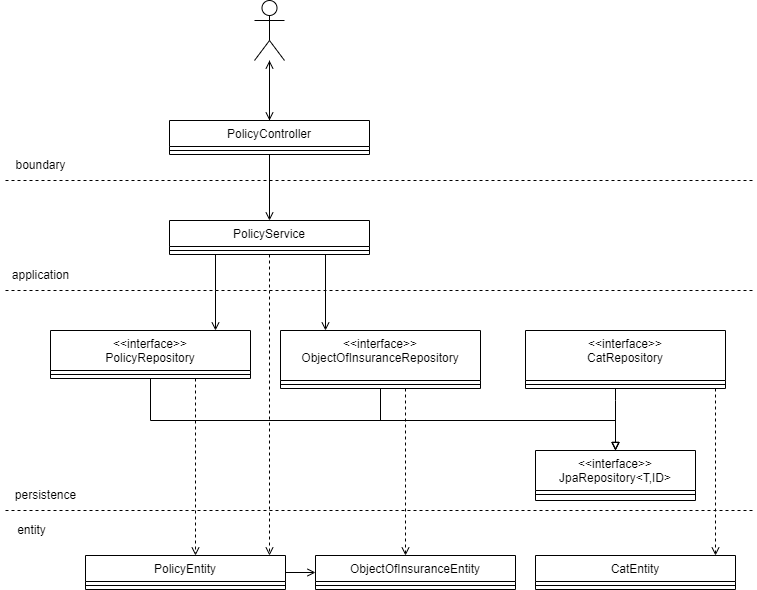

The diagram above was exported from draw.io. Its source (the exported page's mxGraphModel, read from the mxfile embedded in the PNG):
<mxGraphModel dx="1098" dy="988" grid="1" gridSize="10" guides="1" tooltips="1" connect="1" arrows="1" fold="1" page="1" pageScale="1" pageWidth="827" pageHeight="1169" math="0" shadow="0">
  <root>
    <mxCell id="WIyWlLk6GJQsqaUBKTNV-0" />
    <mxCell id="WIyWlLk6GJQsqaUBKTNV-1" parent="WIyWlLk6GJQsqaUBKTNV-0" />
    <mxCell id="Rph1CberyRZK9bN4beUE-2" style="edgeStyle=orthogonalEdgeStyle;rounded=0;orthogonalLoop=1;jettySize=auto;html=1;endArrow=open;endFill=0;" parent="WIyWlLk6GJQsqaUBKTNV-1" source="zkfFHV4jXpPFQw0GAbJ--17" target="Rph1CberyRZK9bN4beUE-0" edge="1">
      <mxGeometry relative="1" as="geometry">
        <Array as="points">
          <mxPoint x="314" y="90" />
          <mxPoint x="314" y="90" />
        </Array>
      </mxGeometry>
    </mxCell>
    <mxCell id="Rph1CberyRZK9bN4beUE-3" style="edgeStyle=orthogonalEdgeStyle;rounded=0;orthogonalLoop=1;jettySize=auto;html=1;endArrow=open;endFill=0;" parent="WIyWlLk6GJQsqaUBKTNV-1" source="zkfFHV4jXpPFQw0GAbJ--17" target="p7qzzRxQOkhRnO4udf_u-2" edge="1">
      <mxGeometry relative="1" as="geometry" />
    </mxCell>
    <mxCell id="zkfFHV4jXpPFQw0GAbJ--17" value="PolicyController" style="swimlane;fontStyle=0;align=center;verticalAlign=top;childLayout=stackLayout;horizontal=1;startSize=26;horizontalStack=0;resizeParent=1;resizeLast=0;collapsible=1;marginBottom=0;rounded=0;shadow=0;strokeWidth=1;" parent="WIyWlLk6GJQsqaUBKTNV-1" vertex="1">
      <mxGeometry x="204" y="160" width="200" height="34" as="geometry">
        <mxRectangle x="550" y="140" width="160" height="26" as="alternateBounds" />
      </mxGeometry>
    </mxCell>
    <mxCell id="zkfFHV4jXpPFQw0GAbJ--23" value="" style="line;html=1;strokeWidth=1;align=left;verticalAlign=middle;spacingTop=-1;spacingLeft=3;spacingRight=3;rotatable=0;labelPosition=right;points=[];portConstraint=eastwest;" parent="zkfFHV4jXpPFQw0GAbJ--17" vertex="1">
      <mxGeometry y="26" width="200" height="8" as="geometry" />
    </mxCell>
    <mxCell id="p7qzzRxQOkhRnO4udf_u-29" style="edgeStyle=orthogonalEdgeStyle;rounded=0;orthogonalLoop=1;jettySize=auto;html=1;endArrow=open;endFill=0;" parent="WIyWlLk6GJQsqaUBKTNV-1" source="p7qzzRxQOkhRnO4udf_u-2" target="p7qzzRxQOkhRnO4udf_u-16" edge="1">
      <mxGeometry relative="1" as="geometry">
        <Array as="points">
          <mxPoint x="360" y="330" />
          <mxPoint x="360" y="330" />
        </Array>
      </mxGeometry>
    </mxCell>
    <mxCell id="vBCy0yOZR3ta1C3iPS9q-0" style="edgeStyle=orthogonalEdgeStyle;rounded=0;orthogonalLoop=1;jettySize=auto;html=1;dashed=1;endArrow=open;endFill=0;" parent="WIyWlLk6GJQsqaUBKTNV-1" source="p7qzzRxQOkhRnO4udf_u-2" target="p7qzzRxQOkhRnO4udf_u-104" edge="1">
      <mxGeometry relative="1" as="geometry">
        <Array as="points">
          <mxPoint x="304" y="490" />
          <mxPoint x="304" y="490" />
        </Array>
      </mxGeometry>
    </mxCell>
    <mxCell id="p7qzzRxQOkhRnO4udf_u-2" value="PolicyService" style="swimlane;fontStyle=0;align=center;verticalAlign=top;childLayout=stackLayout;horizontal=1;startSize=26;horizontalStack=0;resizeParent=1;resizeLast=0;collapsible=1;marginBottom=0;rounded=0;shadow=0;strokeWidth=1;" parent="WIyWlLk6GJQsqaUBKTNV-1" vertex="1">
      <mxGeometry x="204" y="260" width="200" height="34" as="geometry">
        <mxRectangle x="550" y="140" width="160" height="26" as="alternateBounds" />
      </mxGeometry>
    </mxCell>
    <mxCell id="p7qzzRxQOkhRnO4udf_u-3" value="" style="line;html=1;strokeWidth=1;align=left;verticalAlign=middle;spacingTop=-1;spacingLeft=3;spacingRight=3;rotatable=0;labelPosition=right;points=[];portConstraint=eastwest;" parent="p7qzzRxQOkhRnO4udf_u-2" vertex="1">
      <mxGeometry y="26" width="200" height="8" as="geometry" />
    </mxCell>
    <mxCell id="p7qzzRxQOkhRnO4udf_u-34" style="edgeStyle=orthogonalEdgeStyle;rounded=0;orthogonalLoop=1;jettySize=auto;html=1;endArrow=block;endFill=0;" parent="WIyWlLk6GJQsqaUBKTNV-1" source="p7qzzRxQOkhRnO4udf_u-16" target="p7qzzRxQOkhRnO4udf_u-30" edge="1">
      <mxGeometry relative="1" as="geometry">
        <mxPoint x="90" y="495" as="targetPoint" />
        <Array as="points">
          <mxPoint x="415" y="460" />
          <mxPoint x="650" y="460" />
        </Array>
      </mxGeometry>
    </mxCell>
    <mxCell id="Rph1CberyRZK9bN4beUE-7" style="edgeStyle=orthogonalEdgeStyle;rounded=0;orthogonalLoop=1;jettySize=auto;html=1;dashed=1;endArrow=open;endFill=0;" parent="WIyWlLk6GJQsqaUBKTNV-1" source="p7qzzRxQOkhRnO4udf_u-16" target="p7qzzRxQOkhRnO4udf_u-93" edge="1">
      <mxGeometry relative="1" as="geometry">
        <Array as="points">
          <mxPoint x="440" y="520" />
          <mxPoint x="440" y="520" />
        </Array>
      </mxGeometry>
    </mxCell>
    <mxCell id="p7qzzRxQOkhRnO4udf_u-16" value="&lt;&lt;interface&gt;&gt;&#10;ObjectOfInsuranceRepository" style="swimlane;fontStyle=0;align=center;verticalAlign=top;childLayout=stackLayout;horizontal=1;startSize=50;horizontalStack=0;resizeParent=1;resizeLast=0;collapsible=1;marginBottom=0;rounded=0;shadow=0;strokeWidth=1;" parent="WIyWlLk6GJQsqaUBKTNV-1" vertex="1">
      <mxGeometry x="315" y="370" width="200" height="58" as="geometry">
        <mxRectangle x="550" y="140" width="160" height="26" as="alternateBounds" />
      </mxGeometry>
    </mxCell>
    <mxCell id="p7qzzRxQOkhRnO4udf_u-19" value="" style="line;html=1;strokeWidth=1;align=left;verticalAlign=middle;spacingTop=-1;spacingLeft=3;spacingRight=3;rotatable=0;labelPosition=right;points=[];portConstraint=eastwest;" parent="p7qzzRxQOkhRnO4udf_u-16" vertex="1">
      <mxGeometry y="50" width="200" height="8" as="geometry" />
    </mxCell>
    <mxCell id="p7qzzRxQOkhRnO4udf_u-33" style="edgeStyle=orthogonalEdgeStyle;rounded=0;orthogonalLoop=1;jettySize=auto;html=1;endArrow=block;endFill=0;" parent="WIyWlLk6GJQsqaUBKTNV-1" source="p7qzzRxQOkhRnO4udf_u-22" target="p7qzzRxQOkhRnO4udf_u-30" edge="1">
      <mxGeometry relative="1" as="geometry">
        <mxPoint x="90" y="495" as="targetPoint" />
        <Array as="points">
          <mxPoint x="185" y="460" />
          <mxPoint x="650" y="460" />
        </Array>
      </mxGeometry>
    </mxCell>
    <mxCell id="Rph1CberyRZK9bN4beUE-6" style="edgeStyle=orthogonalEdgeStyle;rounded=0;orthogonalLoop=1;jettySize=auto;html=1;endArrow=open;endFill=0;dashed=1;" parent="WIyWlLk6GJQsqaUBKTNV-1" source="p7qzzRxQOkhRnO4udf_u-22" target="p7qzzRxQOkhRnO4udf_u-104" edge="1">
      <mxGeometry relative="1" as="geometry">
        <Array as="points">
          <mxPoint x="230" y="480" />
          <mxPoint x="230" y="480" />
        </Array>
      </mxGeometry>
    </mxCell>
    <mxCell id="p7qzzRxQOkhRnO4udf_u-22" value="&lt;&lt;interface&gt;&gt;&#10;PolicyRepository" style="swimlane;fontStyle=0;align=center;verticalAlign=top;childLayout=stackLayout;horizontal=1;startSize=40;horizontalStack=0;resizeParent=1;resizeLast=0;collapsible=1;marginBottom=0;rounded=0;shadow=0;strokeWidth=1;" parent="WIyWlLk6GJQsqaUBKTNV-1" vertex="1">
      <mxGeometry x="85" y="370" width="200" height="48" as="geometry">
        <mxRectangle x="550" y="140" width="160" height="26" as="alternateBounds" />
      </mxGeometry>
    </mxCell>
    <mxCell id="p7qzzRxQOkhRnO4udf_u-25" value="" style="line;html=1;strokeWidth=1;align=left;verticalAlign=middle;spacingTop=-1;spacingLeft=3;spacingRight=3;rotatable=0;labelPosition=right;points=[];portConstraint=eastwest;" parent="p7qzzRxQOkhRnO4udf_u-22" vertex="1">
      <mxGeometry y="40" width="200" height="8" as="geometry" />
    </mxCell>
    <mxCell id="p7qzzRxQOkhRnO4udf_u-28" style="edgeStyle=orthogonalEdgeStyle;rounded=0;orthogonalLoop=1;jettySize=auto;html=1;endArrow=open;endFill=0;" parent="WIyWlLk6GJQsqaUBKTNV-1" source="p7qzzRxQOkhRnO4udf_u-2" target="p7qzzRxQOkhRnO4udf_u-22" edge="1">
      <mxGeometry relative="1" as="geometry">
        <mxPoint x="759" y="456.9999999999999" as="targetPoint" />
        <Array as="points">
          <mxPoint x="250" y="330" />
          <mxPoint x="250" y="330" />
        </Array>
      </mxGeometry>
    </mxCell>
    <mxCell id="p7qzzRxQOkhRnO4udf_u-30" value="&lt;&lt;interface&gt;&gt;&#10;JpaRepository&lt;T,ID&gt;" style="swimlane;fontStyle=0;align=center;verticalAlign=top;childLayout=stackLayout;horizontal=1;startSize=40;horizontalStack=0;resizeParent=1;resizeLast=0;collapsible=1;marginBottom=0;rounded=0;shadow=0;strokeWidth=1;" parent="WIyWlLk6GJQsqaUBKTNV-1" vertex="1">
      <mxGeometry x="570" y="490" width="160" height="50" as="geometry">
        <mxRectangle x="550" y="140" width="160" height="26" as="alternateBounds" />
      </mxGeometry>
    </mxCell>
    <mxCell id="p7qzzRxQOkhRnO4udf_u-31" value="" style="line;html=1;strokeWidth=1;align=left;verticalAlign=middle;spacingTop=-1;spacingLeft=3;spacingRight=3;rotatable=0;labelPosition=right;points=[];portConstraint=eastwest;" parent="p7qzzRxQOkhRnO4udf_u-30" vertex="1">
      <mxGeometry y="40" width="160" height="8" as="geometry" />
    </mxCell>
    <mxCell id="p7qzzRxQOkhRnO4udf_u-93" value="ObjectOfInsuranceEntity" style="swimlane;fontStyle=0;align=center;verticalAlign=top;childLayout=stackLayout;horizontal=1;startSize=26;horizontalStack=0;resizeParent=1;resizeLast=0;collapsible=1;marginBottom=0;rounded=0;shadow=0;strokeWidth=1;" parent="WIyWlLk6GJQsqaUBKTNV-1" vertex="1">
      <mxGeometry x="350" y="595" width="200" height="34" as="geometry">
        <mxRectangle x="550" y="140" width="160" height="26" as="alternateBounds" />
      </mxGeometry>
    </mxCell>
    <mxCell id="p7qzzRxQOkhRnO4udf_u-103" value="" style="line;html=1;strokeWidth=1;align=left;verticalAlign=middle;spacingTop=-1;spacingLeft=3;spacingRight=3;rotatable=0;labelPosition=right;points=[];portConstraint=eastwest;" parent="p7qzzRxQOkhRnO4udf_u-93" vertex="1">
      <mxGeometry y="26" width="200" height="8" as="geometry" />
    </mxCell>
    <mxCell id="Rph1CberyRZK9bN4beUE-5" style="edgeStyle=orthogonalEdgeStyle;rounded=0;orthogonalLoop=1;jettySize=auto;html=1;endArrow=open;endFill=0;" parent="WIyWlLk6GJQsqaUBKTNV-1" source="p7qzzRxQOkhRnO4udf_u-104" target="p7qzzRxQOkhRnO4udf_u-93" edge="1">
      <mxGeometry relative="1" as="geometry" />
    </mxCell>
    <mxCell id="p7qzzRxQOkhRnO4udf_u-104" value="PolicyEntity" style="swimlane;fontStyle=0;align=center;verticalAlign=top;childLayout=stackLayout;horizontal=1;startSize=26;horizontalStack=0;resizeParent=1;resizeLast=0;collapsible=1;marginBottom=0;rounded=0;shadow=0;strokeWidth=1;" parent="WIyWlLk6GJQsqaUBKTNV-1" vertex="1">
      <mxGeometry x="120" y="595" width="200" height="34" as="geometry">
        <mxRectangle x="550" y="140" width="160" height="26" as="alternateBounds" />
      </mxGeometry>
    </mxCell>
    <mxCell id="p7qzzRxQOkhRnO4udf_u-114" value="" style="line;html=1;strokeWidth=1;align=left;verticalAlign=middle;spacingTop=-1;spacingLeft=3;spacingRight=3;rotatable=0;labelPosition=right;points=[];portConstraint=eastwest;" parent="p7qzzRxQOkhRnO4udf_u-104" vertex="1">
      <mxGeometry y="26" width="200" height="8" as="geometry" />
    </mxCell>
    <mxCell id="Rph1CberyRZK9bN4beUE-1" style="edgeStyle=orthogonalEdgeStyle;rounded=0;orthogonalLoop=1;jettySize=auto;html=1;endArrow=open;endFill=0;" parent="WIyWlLk6GJQsqaUBKTNV-1" source="Rph1CberyRZK9bN4beUE-0" target="zkfFHV4jXpPFQw0GAbJ--17" edge="1">
      <mxGeometry relative="1" as="geometry">
        <Array as="points">
          <mxPoint x="294" y="60" />
          <mxPoint x="294" y="60" />
        </Array>
      </mxGeometry>
    </mxCell>
    <mxCell id="Rph1CberyRZK9bN4beUE-0" value="" style="shape=umlActor;verticalLabelPosition=bottom;verticalAlign=top;html=1;outlineConnect=0;" parent="WIyWlLk6GJQsqaUBKTNV-1" vertex="1">
      <mxGeometry x="289" y="40" width="30" height="60" as="geometry" />
    </mxCell>
    <mxCell id="Rph1CberyRZK9bN4beUE-8" value="" style="endArrow=none;dashed=1;html=1;rounded=0;" parent="WIyWlLk6GJQsqaUBKTNV-1" edge="1">
      <mxGeometry width="50" height="50" relative="1" as="geometry">
        <mxPoint x="40" y="330" as="sourcePoint" />
        <mxPoint x="790" y="330" as="targetPoint" />
      </mxGeometry>
    </mxCell>
    <mxCell id="Rph1CberyRZK9bN4beUE-9" value="boundary" style="text;html=1;align=center;verticalAlign=middle;resizable=0;points=[];autosize=1;strokeColor=none;fillColor=none;" parent="WIyWlLk6GJQsqaUBKTNV-1" vertex="1">
      <mxGeometry x="40" y="190" width="70" height="30" as="geometry" />
    </mxCell>
    <mxCell id="Rph1CberyRZK9bN4beUE-10" value="" style="endArrow=none;dashed=1;html=1;rounded=0;" parent="WIyWlLk6GJQsqaUBKTNV-1" edge="1">
      <mxGeometry width="50" height="50" relative="1" as="geometry">
        <mxPoint x="40" y="220" as="sourcePoint" />
        <mxPoint x="790" y="220" as="targetPoint" />
      </mxGeometry>
    </mxCell>
    <mxCell id="Rph1CberyRZK9bN4beUE-11" value="application" style="text;html=1;align=center;verticalAlign=middle;resizable=0;points=[];autosize=1;strokeColor=none;fillColor=none;" parent="WIyWlLk6GJQsqaUBKTNV-1" vertex="1">
      <mxGeometry x="35" y="300" width="80" height="30" as="geometry" />
    </mxCell>
    <mxCell id="Rph1CberyRZK9bN4beUE-12" value="" style="endArrow=none;dashed=1;html=1;rounded=0;" parent="WIyWlLk6GJQsqaUBKTNV-1" edge="1">
      <mxGeometry width="50" height="50" relative="1" as="geometry">
        <mxPoint x="40" y="550" as="sourcePoint" />
        <mxPoint x="790" y="550" as="targetPoint" />
      </mxGeometry>
    </mxCell>
    <mxCell id="Rph1CberyRZK9bN4beUE-13" value="persistence" style="text;html=1;align=center;verticalAlign=middle;resizable=0;points=[];autosize=1;strokeColor=none;fillColor=none;" parent="WIyWlLk6GJQsqaUBKTNV-1" vertex="1">
      <mxGeometry x="40" y="520" width="80" height="30" as="geometry" />
    </mxCell>
    <mxCell id="Rph1CberyRZK9bN4beUE-14" value="entity" style="text;html=1;align=center;verticalAlign=middle;resizable=0;points=[];autosize=1;strokeColor=none;fillColor=none;" parent="WIyWlLk6GJQsqaUBKTNV-1" vertex="1">
      <mxGeometry x="41" y="555" width="50" height="30" as="geometry" />
    </mxCell>
    <mxCell id="r7ATht_Bbk1RlONOEOOl-2" style="edgeStyle=orthogonalEdgeStyle;rounded=0;orthogonalLoop=1;jettySize=auto;html=1;endArrow=block;endFill=0;" parent="WIyWlLk6GJQsqaUBKTNV-1" source="r7ATht_Bbk1RlONOEOOl-0" target="p7qzzRxQOkhRnO4udf_u-30" edge="1">
      <mxGeometry relative="1" as="geometry">
        <Array as="points">
          <mxPoint x="650" y="440" />
          <mxPoint x="650" y="440" />
        </Array>
      </mxGeometry>
    </mxCell>
    <mxCell id="r7ATht_Bbk1RlONOEOOl-5" style="edgeStyle=orthogonalEdgeStyle;rounded=0;orthogonalLoop=1;jettySize=auto;html=1;endArrow=open;endFill=0;dashed=1;" parent="WIyWlLk6GJQsqaUBKTNV-1" source="r7ATht_Bbk1RlONOEOOl-0" target="r7ATht_Bbk1RlONOEOOl-3" edge="1">
      <mxGeometry relative="1" as="geometry">
        <Array as="points">
          <mxPoint x="750" y="510" />
          <mxPoint x="750" y="510" />
        </Array>
      </mxGeometry>
    </mxCell>
    <mxCell id="r7ATht_Bbk1RlONOEOOl-0" value="&lt;&lt;interface&gt;&gt;&#10;CatRepository" style="swimlane;fontStyle=0;align=center;verticalAlign=top;childLayout=stackLayout;horizontal=1;startSize=50;horizontalStack=0;resizeParent=1;resizeLast=0;collapsible=1;marginBottom=0;rounded=0;shadow=0;strokeWidth=1;" parent="WIyWlLk6GJQsqaUBKTNV-1" vertex="1">
      <mxGeometry x="560" y="370" width="200" height="58" as="geometry">
        <mxRectangle x="550" y="140" width="160" height="26" as="alternateBounds" />
      </mxGeometry>
    </mxCell>
    <mxCell id="r7ATht_Bbk1RlONOEOOl-1" value="" style="line;html=1;strokeWidth=1;align=left;verticalAlign=middle;spacingTop=-1;spacingLeft=3;spacingRight=3;rotatable=0;labelPosition=right;points=[];portConstraint=eastwest;" parent="r7ATht_Bbk1RlONOEOOl-0" vertex="1">
      <mxGeometry y="50" width="200" height="8" as="geometry" />
    </mxCell>
    <mxCell id="r7ATht_Bbk1RlONOEOOl-3" value="CatEntity" style="swimlane;fontStyle=0;align=center;verticalAlign=top;childLayout=stackLayout;horizontal=1;startSize=26;horizontalStack=0;resizeParent=1;resizeLast=0;collapsible=1;marginBottom=0;rounded=0;shadow=0;strokeWidth=1;" parent="WIyWlLk6GJQsqaUBKTNV-1" vertex="1">
      <mxGeometry x="570" y="595" width="200" height="34" as="geometry">
        <mxRectangle x="550" y="140" width="160" height="26" as="alternateBounds" />
      </mxGeometry>
    </mxCell>
    <mxCell id="r7ATht_Bbk1RlONOEOOl-4" value="" style="line;html=1;strokeWidth=1;align=left;verticalAlign=middle;spacingTop=-1;spacingLeft=3;spacingRight=3;rotatable=0;labelPosition=right;points=[];portConstraint=eastwest;" parent="r7ATht_Bbk1RlONOEOOl-3" vertex="1">
      <mxGeometry y="26" width="200" height="8" as="geometry" />
    </mxCell>
  </root>
</mxGraphModel>